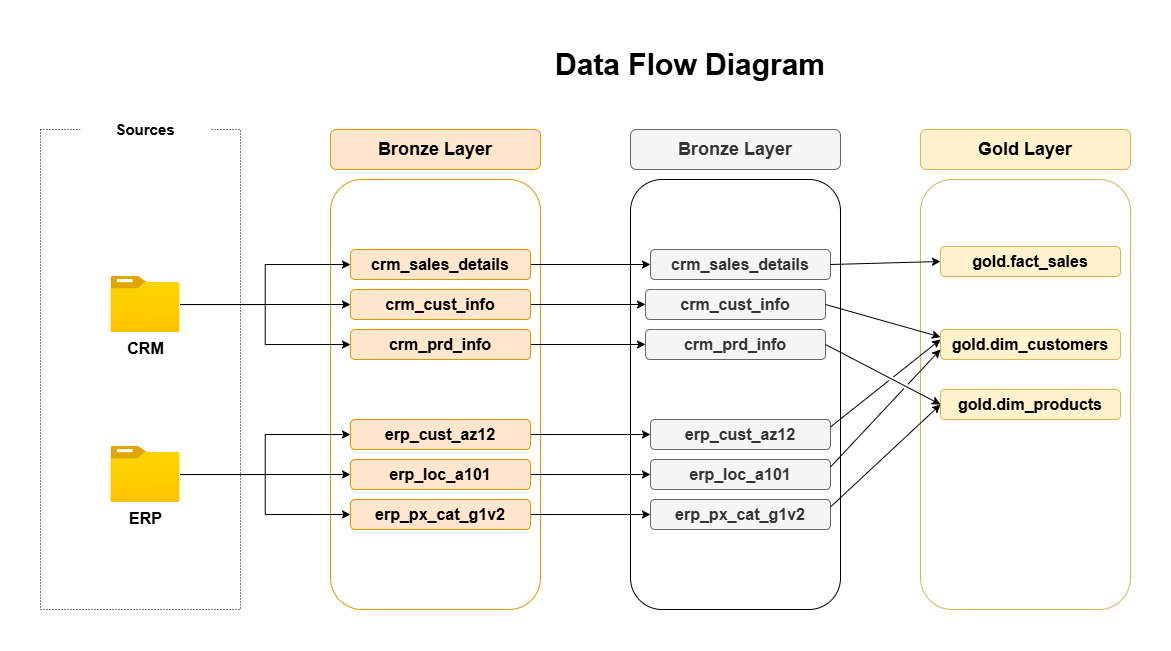

The diagram above was exported from draw.io. Its source (the exported page's mxGraphModel, read from the mxfile embedded in the PNG):
<mxGraphModel dx="772" dy="464" grid="1" gridSize="10" guides="1" tooltips="1" connect="1" arrows="1" fold="1" page="1" pageScale="1" pageWidth="850" pageHeight="1100" math="0" shadow="0">
  <root>
    <mxCell id="0" />
    <mxCell id="1" parent="0" />
    <mxCell id="Xz4EyTbYqCMYhMQ07P6j-2" parent="1" style="rounded=0;whiteSpace=wrap;html=1;fillColor=none;dashed=1;dashPattern=1 2;" value="" vertex="1">
      <mxGeometry height="480" width="200" x="40" y="120" as="geometry" />
    </mxCell>
    <mxCell id="Xz4EyTbYqCMYhMQ07P6j-3" parent="1" style="rounded=0;whiteSpace=wrap;html=1;strokeColor=none;" value="&lt;b&gt;&lt;font style=&quot;font-size: 15px;&quot;&gt;Sources&lt;/font&gt;&lt;/b&gt;" vertex="1">
      <mxGeometry height="40" width="130" x="80" y="100" as="geometry" />
    </mxCell>
    <mxCell id="Xz4EyTbYqCMYhMQ07P6j-4" parent="1" style="rounded=1;whiteSpace=wrap;html=1;fillColor=#ffe6cc;strokeColor=#d79b00;" value="&lt;font style=&quot;font-size: 18px;&quot;&gt;&lt;b&gt;Bronze Layer&lt;/b&gt;&lt;/font&gt;" vertex="1">
      <mxGeometry height="40" width="210" x="330" y="120" as="geometry" />
    </mxCell>
    <mxCell id="Xz4EyTbYqCMYhMQ07P6j-14" parent="1" style="rounded=1;whiteSpace=wrap;html=1;fillColor=none;strokeColor=#d79b00;glass=1;shadow=0;" value="" vertex="1">
      <mxGeometry height="430" width="210" x="330" y="170" as="geometry" />
    </mxCell>
    <mxCell id="oOuwRdQfOgW93DPkLKU6-10" edge="1" parent="1" source="Xz4EyTbYqCMYhMQ07P6j-16" style="edgeStyle=orthogonalEdgeStyle;rounded=0;orthogonalLoop=1;jettySize=auto;html=1;exitX=1;exitY=0.5;exitDx=0;exitDy=0;entryX=0;entryY=0.5;entryDx=0;entryDy=0;" target="oOuwRdQfOgW93DPkLKU6-3">
      <mxGeometry relative="1" as="geometry" />
    </mxCell>
    <mxCell id="Xz4EyTbYqCMYhMQ07P6j-16" parent="1" style="rounded=1;whiteSpace=wrap;html=1;fillColor=#ffe6cc;strokeColor=#d79b00;" value="&lt;span style=&quot;font-size: 16px;&quot;&gt;&lt;b&gt;crm_cust_info&lt;/b&gt;&lt;/span&gt;" vertex="1">
      <mxGeometry height="30" width="180" x="350" y="280" as="geometry" />
    </mxCell>
    <mxCell id="oOuwRdQfOgW93DPkLKU6-12" edge="1" parent="1" source="Xz4EyTbYqCMYhMQ07P6j-17" style="edgeStyle=orthogonalEdgeStyle;rounded=0;orthogonalLoop=1;jettySize=auto;html=1;exitX=1;exitY=0.5;exitDx=0;exitDy=0;entryX=0;entryY=0.5;entryDx=0;entryDy=0;" target="oOuwRdQfOgW93DPkLKU6-5">
      <mxGeometry relative="1" as="geometry" />
    </mxCell>
    <mxCell id="Xz4EyTbYqCMYhMQ07P6j-17" parent="1" style="rounded=1;whiteSpace=wrap;html=1;fillColor=#ffe6cc;strokeColor=#d79b00;" value="&lt;span style=&quot;font-size: 16px;&quot;&gt;&lt;b&gt;crm_sales_details&lt;/b&gt;&lt;/span&gt;" vertex="1">
      <mxGeometry height="30" width="180" x="350" y="240" as="geometry" />
    </mxCell>
    <mxCell id="oOuwRdQfOgW93DPkLKU6-11" edge="1" parent="1" source="Xz4EyTbYqCMYhMQ07P6j-18" style="edgeStyle=orthogonalEdgeStyle;rounded=0;orthogonalLoop=1;jettySize=auto;html=1;entryX=0;entryY=0.5;entryDx=0;entryDy=0;" target="oOuwRdQfOgW93DPkLKU6-4">
      <mxGeometry relative="1" as="geometry" />
    </mxCell>
    <mxCell id="Xz4EyTbYqCMYhMQ07P6j-18" parent="1" style="rounded=1;whiteSpace=wrap;html=1;fillColor=#ffe6cc;strokeColor=#d79b00;" value="&lt;span style=&quot;font-size: 16px;&quot;&gt;&lt;b&gt;crm_prd_info&lt;/b&gt;&lt;/span&gt;" vertex="1">
      <mxGeometry height="30" width="180" x="350" y="320" as="geometry" />
    </mxCell>
    <mxCell id="oOuwRdQfOgW93DPkLKU6-15" edge="1" parent="1" source="Xz4EyTbYqCMYhMQ07P6j-19" style="edgeStyle=orthogonalEdgeStyle;rounded=0;orthogonalLoop=1;jettySize=auto;html=1;entryX=0;entryY=0.5;entryDx=0;entryDy=0;" target="oOuwRdQfOgW93DPkLKU6-8">
      <mxGeometry relative="1" as="geometry" />
    </mxCell>
    <mxCell id="Xz4EyTbYqCMYhMQ07P6j-19" parent="1" style="rounded=1;whiteSpace=wrap;html=1;fillColor=#ffe6cc;strokeColor=#d79b00;" value="&lt;span style=&quot;font-size: 16px;&quot;&gt;&lt;b&gt;erp_px_cat_g1v2&lt;/b&gt;&lt;/span&gt;" vertex="1">
      <mxGeometry height="30" width="180" x="350" y="490" as="geometry" />
    </mxCell>
    <mxCell id="oOuwRdQfOgW93DPkLKU6-14" edge="1" parent="1" source="Xz4EyTbYqCMYhMQ07P6j-20" style="edgeStyle=orthogonalEdgeStyle;rounded=0;orthogonalLoop=1;jettySize=auto;html=1;" target="oOuwRdQfOgW93DPkLKU6-7">
      <mxGeometry relative="1" as="geometry" />
    </mxCell>
    <mxCell id="Xz4EyTbYqCMYhMQ07P6j-20" parent="1" style="rounded=1;whiteSpace=wrap;html=1;fillColor=#ffe6cc;strokeColor=#d79b00;" value="&lt;span style=&quot;font-size: 16px;&quot;&gt;&lt;b&gt;erp_loc_a101&lt;/b&gt;&lt;/span&gt;" vertex="1">
      <mxGeometry height="30" width="180" x="350" y="450" as="geometry" />
    </mxCell>
    <mxCell id="oOuwRdQfOgW93DPkLKU6-13" edge="1" parent="1" source="Xz4EyTbYqCMYhMQ07P6j-21" style="edgeStyle=orthogonalEdgeStyle;rounded=0;orthogonalLoop=1;jettySize=auto;html=1;" target="oOuwRdQfOgW93DPkLKU6-6">
      <mxGeometry relative="1" as="geometry" />
    </mxCell>
    <mxCell id="Xz4EyTbYqCMYhMQ07P6j-21" parent="1" style="rounded=1;whiteSpace=wrap;html=1;fillColor=#ffe6cc;strokeColor=#d79b00;" value="&lt;span style=&quot;font-size: 16px;&quot;&gt;&lt;b&gt;erp_cust_az12&lt;/b&gt;&lt;/span&gt;" vertex="1">
      <mxGeometry height="30" width="180" x="350" y="410" as="geometry" />
    </mxCell>
    <mxCell id="Xz4EyTbYqCMYhMQ07P6j-37" edge="1" parent="1" source="Xz4EyTbYqCMYhMQ07P6j-31" style="edgeStyle=orthogonalEdgeStyle;rounded=0;orthogonalLoop=1;jettySize=auto;html=1;" target="Xz4EyTbYqCMYhMQ07P6j-18">
      <mxGeometry relative="1" as="geometry" />
    </mxCell>
    <mxCell id="Xz4EyTbYqCMYhMQ07P6j-38" edge="1" parent="1" source="Xz4EyTbYqCMYhMQ07P6j-31" style="edgeStyle=orthogonalEdgeStyle;rounded=0;orthogonalLoop=1;jettySize=auto;html=1;entryX=0;entryY=0.5;entryDx=0;entryDy=0;" target="Xz4EyTbYqCMYhMQ07P6j-16">
      <mxGeometry relative="1" as="geometry" />
    </mxCell>
    <mxCell id="Xz4EyTbYqCMYhMQ07P6j-39" edge="1" parent="1" source="Xz4EyTbYqCMYhMQ07P6j-31" style="edgeStyle=orthogonalEdgeStyle;rounded=0;orthogonalLoop=1;jettySize=auto;html=1;" target="Xz4EyTbYqCMYhMQ07P6j-17">
      <mxGeometry relative="1" as="geometry" />
    </mxCell>
    <mxCell id="Xz4EyTbYqCMYhMQ07P6j-31" parent="1" style="image;aspect=fixed;html=1;points=[];align=center;fontSize=12;image=img/lib/azure2/general/Folder_Blank.svg;" value="&lt;b&gt;&lt;font style=&quot;font-size: 16px;&quot;&gt;CRM&lt;/font&gt;&lt;/b&gt;" vertex="1">
      <mxGeometry height="56.00000000000001" width="69" x="110.5" y="267" as="geometry" />
    </mxCell>
    <mxCell id="Xz4EyTbYqCMYhMQ07P6j-40" edge="1" parent="1" source="Xz4EyTbYqCMYhMQ07P6j-32" style="edgeStyle=orthogonalEdgeStyle;rounded=0;orthogonalLoop=1;jettySize=auto;html=1;" target="Xz4EyTbYqCMYhMQ07P6j-21">
      <mxGeometry relative="1" as="geometry" />
    </mxCell>
    <mxCell id="Xz4EyTbYqCMYhMQ07P6j-41" edge="1" parent="1" source="Xz4EyTbYqCMYhMQ07P6j-32" style="edgeStyle=orthogonalEdgeStyle;rounded=0;orthogonalLoop=1;jettySize=auto;html=1;entryX=0;entryY=0.5;entryDx=0;entryDy=0;" target="Xz4EyTbYqCMYhMQ07P6j-20">
      <mxGeometry relative="1" as="geometry" />
    </mxCell>
    <mxCell id="Xz4EyTbYqCMYhMQ07P6j-44" edge="1" parent="1" source="Xz4EyTbYqCMYhMQ07P6j-32" style="edgeStyle=orthogonalEdgeStyle;rounded=0;orthogonalLoop=1;jettySize=auto;html=1;entryX=0;entryY=0.5;entryDx=0;entryDy=0;" target="Xz4EyTbYqCMYhMQ07P6j-19">
      <mxGeometry relative="1" as="geometry" />
    </mxCell>
    <mxCell id="Xz4EyTbYqCMYhMQ07P6j-32" parent="1" style="image;aspect=fixed;html=1;points=[];align=center;fontSize=12;image=img/lib/azure2/general/Folder_Blank.svg;" value="&lt;b&gt;&lt;font style=&quot;font-size: 16px;&quot;&gt;ERP&lt;/font&gt;&lt;/b&gt;" vertex="1">
      <mxGeometry height="56.00000000000001" width="69" x="110.5" y="437" as="geometry" />
    </mxCell>
    <mxCell id="oOuwRdQfOgW93DPkLKU6-1" parent="1" style="rounded=1;whiteSpace=wrap;html=1;fillColor=#f5f5f5;strokeColor=#666666;fontColor=#333333;" value="&lt;font style=&quot;font-size: 18px;&quot;&gt;&lt;b&gt;Bronze Layer&lt;/b&gt;&lt;/font&gt;" vertex="1">
      <mxGeometry height="40" width="210" x="630" y="120" as="geometry" />
    </mxCell>
    <mxCell id="oOuwRdQfOgW93DPkLKU6-2" parent="1" style="rounded=1;whiteSpace=wrap;html=1;fillColor=none;strokeColor=default;glass=1;shadow=0;fontColor=#333333;" value="" vertex="1">
      <mxGeometry height="430" width="210" x="630" y="170" as="geometry" />
    </mxCell>
    <mxCell id="oOuwRdQfOgW93DPkLKU6-3" parent="1" style="rounded=1;whiteSpace=wrap;html=1;fillColor=#f5f5f5;strokeColor=#666666;fontColor=#333333;" value="&lt;span style=&quot;font-size: 16px;&quot;&gt;&lt;b&gt;crm_cust_info&lt;/b&gt;&lt;/span&gt;" vertex="1">
      <mxGeometry height="30" width="180" x="645" y="280" as="geometry" />
    </mxCell>
    <mxCell id="oOuwRdQfOgW93DPkLKU6-4" parent="1" style="rounded=1;whiteSpace=wrap;html=1;fillColor=#f5f5f5;strokeColor=#666666;fontColor=#333333;" value="&lt;span style=&quot;font-size: 16px;&quot;&gt;&lt;b&gt;crm_prd_info&lt;/b&gt;&lt;/span&gt;" vertex="1">
      <mxGeometry height="30" width="180" x="645" y="320" as="geometry" />
    </mxCell>
    <mxCell id="oOuwRdQfOgW93DPkLKU6-5" parent="1" style="rounded=1;whiteSpace=wrap;html=1;fillColor=#f5f5f5;strokeColor=#666666;fontColor=#333333;" value="&lt;span style=&quot;font-size: 16px;&quot;&gt;&lt;b&gt;crm_sales_details&lt;/b&gt;&lt;/span&gt;" vertex="1">
      <mxGeometry height="30" width="180" x="650" y="240" as="geometry" />
    </mxCell>
    <mxCell id="oOuwRdQfOgW93DPkLKU6-6" parent="1" style="rounded=1;whiteSpace=wrap;html=1;fillColor=#f5f5f5;strokeColor=#666666;fontColor=#333333;" value="&lt;span style=&quot;font-size: 16px;&quot;&gt;&lt;b&gt;erp_cust_az12&lt;/b&gt;&lt;/span&gt;" vertex="1">
      <mxGeometry height="30" width="180" x="650" y="410" as="geometry" />
    </mxCell>
    <mxCell id="oOuwRdQfOgW93DPkLKU6-7" parent="1" style="rounded=1;whiteSpace=wrap;html=1;fillColor=#f5f5f5;strokeColor=#666666;fontColor=#333333;" value="&lt;span style=&quot;font-size: 16px;&quot;&gt;&lt;b&gt;erp_loc_a101&lt;/b&gt;&lt;/span&gt;" vertex="1">
      <mxGeometry height="30" width="180" x="650" y="450" as="geometry" />
    </mxCell>
    <mxCell id="oOuwRdQfOgW93DPkLKU6-8" parent="1" style="rounded=1;whiteSpace=wrap;html=1;fillColor=#f5f5f5;strokeColor=#666666;fontColor=#333333;" value="&lt;span style=&quot;font-size: 16px;&quot;&gt;&lt;b&gt;erp_px_cat_g1v2&lt;/b&gt;&lt;/span&gt;" vertex="1">
      <mxGeometry height="30" width="180" x="650" y="490" as="geometry" />
    </mxCell>
    <mxCell id="MGTCrYfw_1IC97yTvFhj-1" parent="1" style="rounded=1;whiteSpace=wrap;html=1;fillColor=#fff2cc;strokeColor=#d6b656;" value="&lt;span style=&quot;font-size: 16px; font-weight: 700; text-wrap-mode: nowrap;&quot;&gt;gold.dim_products&lt;/span&gt;" vertex="1">
      <mxGeometry height="30" width="180" x="940" y="380" as="geometry" />
    </mxCell>
    <mxCell id="MGTCrYfw_1IC97yTvFhj-2" parent="1" style="rounded=1;whiteSpace=wrap;html=1;fillColor=#fff2cc;strokeColor=#d6b656;" value="&lt;span style=&quot;font-size: 16px; font-weight: 700; text-wrap-mode: nowrap;&quot;&gt;gold.dim_customers&lt;/span&gt;" vertex="1">
      <mxGeometry height="30" width="180" x="940" y="320" as="geometry" />
    </mxCell>
    <mxCell id="MGTCrYfw_1IC97yTvFhj-3" parent="1" style="rounded=1;whiteSpace=wrap;html=1;fillColor=#fff2cc;strokeColor=#d6b656;" value="&lt;span style=&quot;font-size: 16px; font-weight: 700; text-wrap-mode: nowrap;&quot;&gt;gold.fact_sales&lt;/span&gt;" vertex="1">
      <mxGeometry height="30" width="180" x="940" y="237" as="geometry" />
    </mxCell>
    <mxCell id="MGTCrYfw_1IC97yTvFhj-7" parent="1" style="rounded=1;whiteSpace=wrap;html=1;fillColor=#fff2cc;strokeColor=#d6b656;" value="&lt;font style=&quot;font-size: 18px;&quot;&gt;&lt;b&gt;Gold Layer&lt;/b&gt;&lt;/font&gt;" vertex="1">
      <mxGeometry height="40" width="210" x="920" y="120" as="geometry" />
    </mxCell>
    <mxCell id="MGTCrYfw_1IC97yTvFhj-10" parent="1" style="rounded=1;whiteSpace=wrap;html=1;fillColor=none;strokeColor=#d6b656;glass=1;shadow=0;" value="" vertex="1">
      <mxGeometry height="430" width="210" x="920" y="170" as="geometry" />
    </mxCell>
    <mxCell id="MGTCrYfw_1IC97yTvFhj-15" edge="1" parent="1" source="oOuwRdQfOgW93DPkLKU6-3" style="endArrow=classic;html=1;rounded=0;exitX=1;exitY=0.5;exitDx=0;exitDy=0;entryX=0;entryY=0.25;entryDx=0;entryDy=0;jumpStyle=gap;" target="MGTCrYfw_1IC97yTvFhj-2" value="">
      <mxGeometry height="50" relative="1" width="50" as="geometry">
        <mxPoint x="870" y="250" as="sourcePoint" />
        <mxPoint x="940" y="340" as="targetPoint" />
      </mxGeometry>
    </mxCell>
    <mxCell id="MGTCrYfw_1IC97yTvFhj-16" edge="1" parent="1" source="oOuwRdQfOgW93DPkLKU6-4" style="endArrow=classic;html=1;rounded=0;exitX=1;exitY=0.5;exitDx=0;exitDy=0;entryX=0;entryY=0.5;entryDx=0;entryDy=0;jumpStyle=gap;" target="MGTCrYfw_1IC97yTvFhj-1" value="">
      <mxGeometry height="50" relative="1" width="50" as="geometry">
        <mxPoint x="830" y="293.5" as="sourcePoint" />
        <mxPoint x="940" y="376.5" as="targetPoint" />
      </mxGeometry>
    </mxCell>
    <mxCell id="MGTCrYfw_1IC97yTvFhj-17" edge="1" parent="1" source="oOuwRdQfOgW93DPkLKU6-5" style="endArrow=classic;html=1;rounded=0;entryX=0;entryY=0.5;entryDx=0;entryDy=0;exitX=1;exitY=0.5;exitDx=0;exitDy=0;jumpStyle=gap;" target="MGTCrYfw_1IC97yTvFhj-3" value="">
      <mxGeometry height="50" relative="1" width="50" as="geometry">
        <mxPoint x="840" y="340" as="sourcePoint" />
        <mxPoint x="890" y="290" as="targetPoint" />
      </mxGeometry>
    </mxCell>
    <mxCell id="MGTCrYfw_1IC97yTvFhj-18" edge="1" parent="1" source="oOuwRdQfOgW93DPkLKU6-6" style="endArrow=classic;html=1;rounded=0;exitX=1;exitY=0.25;exitDx=0;exitDy=0;jumpStyle=gap;" value="">
      <mxGeometry height="50" relative="1" width="50" as="geometry">
        <mxPoint x="830" y="430" as="sourcePoint" />
        <mxPoint x="940" y="330" as="targetPoint" />
      </mxGeometry>
    </mxCell>
    <mxCell id="MGTCrYfw_1IC97yTvFhj-19" edge="1" parent="1" source="oOuwRdQfOgW93DPkLKU6-7" style="endArrow=classic;html=1;rounded=0;exitX=1;exitY=0.25;exitDx=0;exitDy=0;jumpStyle=gap;" value="">
      <mxGeometry height="50" relative="1" width="50" as="geometry">
        <mxPoint x="830" y="470" as="sourcePoint" />
        <mxPoint x="940" y="340" as="targetPoint" />
      </mxGeometry>
    </mxCell>
    <mxCell id="MGTCrYfw_1IC97yTvFhj-20" edge="1" parent="1" source="oOuwRdQfOgW93DPkLKU6-8" style="endArrow=classic;html=1;rounded=0;entryX=0;entryY=0.5;entryDx=0;entryDy=0;exitX=1;exitY=0.25;exitDx=0;exitDy=0;" target="MGTCrYfw_1IC97yTvFhj-1" value="">
      <mxGeometry height="50" relative="1" width="50" as="geometry">
        <mxPoint x="840" y="510" as="sourcePoint" />
        <mxPoint x="890" y="460" as="targetPoint" />
      </mxGeometry>
    </mxCell>
    <mxCell id="MGTCrYfw_1IC97yTvFhj-21" parent="1" style="text;html=1;whiteSpace=wrap;strokeColor=none;fillColor=none;align=center;verticalAlign=middle;rounded=0;" value="&lt;font style=&quot;font-size: 30px;&quot;&gt;&lt;b&gt;Data Flow Diagram&lt;/b&gt;&lt;/font&gt;" vertex="1">
      <mxGeometry height="50" width="420" x="480" y="30" as="geometry" />
    </mxCell>
  </root>
</mxGraphModel>